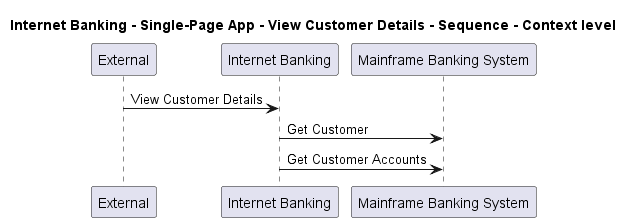

The diagram above was rendered by PlantUML. Its source (embedded in the PNG):
@startuml
!pragma layout smetana

title Internet Banking - Single-Page App - View Customer Details - Sequence - Context level

participant "External" as C4InterFlow.SoftwareSystems.ExternalSystem
participant "Internet Banking" as BigBankPlc.SoftwareSystems.InternetBanking
participant "Mainframe Banking System" as BigBankPlc.SoftwareSystems.MainframeBankingSystem

C4InterFlow.SoftwareSystems.ExternalSystem -> BigBankPlc.SoftwareSystems.InternetBanking : View Customer Details
BigBankPlc.SoftwareSystems.InternetBanking -> BigBankPlc.SoftwareSystems.MainframeBankingSystem : Get Customer
BigBankPlc.SoftwareSystems.InternetBanking -> BigBankPlc.SoftwareSystems.MainframeBankingSystem : Get Customer Accounts


@enduml